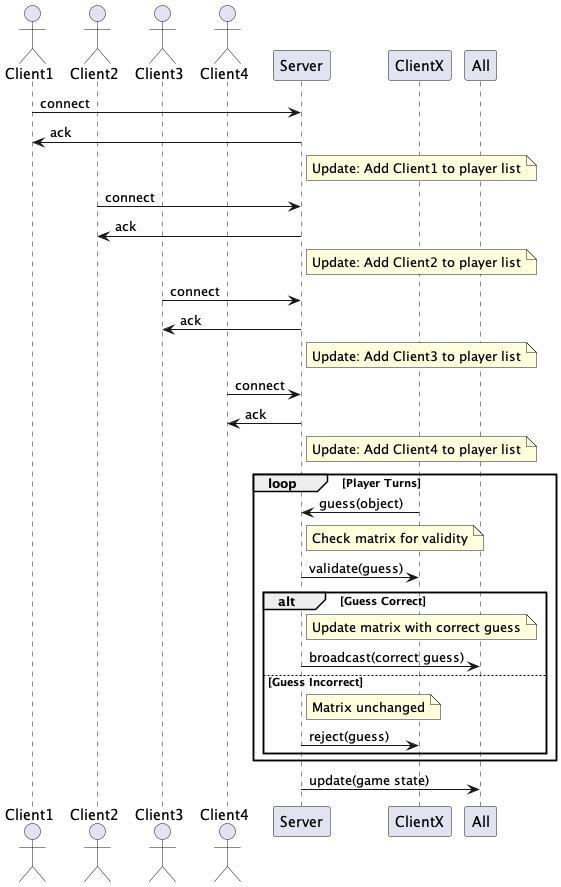

The diagram above was rendered by PlantUML. Its source (embedded in the PNG):
@startuml
actor Client1
actor Client2
actor Client3
actor Client4
participant Server

Client1 -> Server: connect
Server -> Client1: ack
note right of Server: Update: Add Client1 to player list
Client2 -> Server: connect
Server -> Client2: ack
note right of Server: Update: Add Client2 to player list
Client3 -> Server: connect
Server -> Client3: ack
note right of Server: Update: Add Client3 to player list
Client4 -> Server: connect
Server -> Client4: ack
note right of Server: Update: Add Client4 to player list

loop Player Turns
    ClientX -> Server: guess(object)
    note right of Server: Check matrix for validity
    Server -> ClientX: validate(guess)
    alt Guess Correct
        note right of Server: Update matrix with correct guess
        Server -> All: broadcast(correct guess)
    else Guess Incorrect
        note right of Server: Matrix unchanged
        Server -> ClientX: reject(guess)
    end
end

Server -> All: update(game state)
@enduml